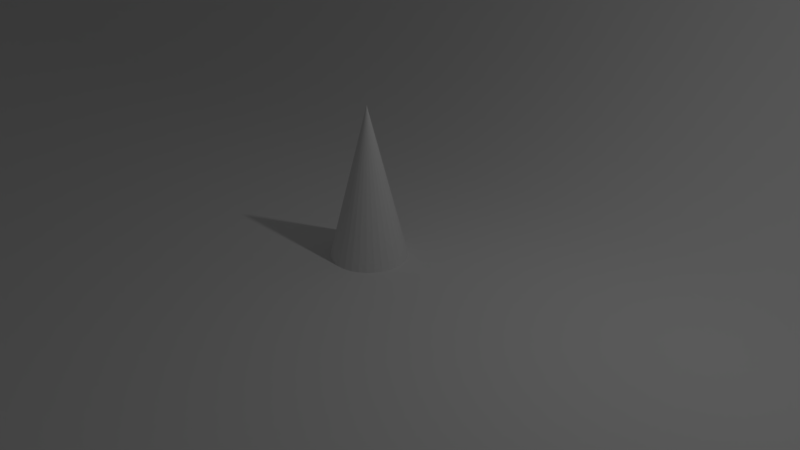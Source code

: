 # Source: Lamp.blend  (saved by Blender 2.78.0; exported with 4.5.12 LTS)
import bpy
from mathutils import Matrix  # noqa: F401  (used for matrix-valued properties, if any)

bpy.ops.wm.read_factory_settings(use_empty=True)
scene = bpy.context.scene
scene.name = 'Scene'

# ---- collections
col_collection_1 = bpy.data.collections.new('Collection 1'); scene.collection.children.link(col_collection_1)

# ---- world
world_world = bpy.data.worlds.new('World'); scene.world = world_world
world_world.color = (0.05088, 0.05088, 0.05088)
world_world.use_sun_shadow = False
world_world.sun_shadow_jitter_overblur = 0.0
world_world.cycles.sampling_method = 'MANUAL'

# ---- cameras
cam_camera = bpy.data.cameras.new('Camera')
cam_camera.clip_end = 100.0
cam_camera.lens = 35.0
cam_camera.sensor_width = 32.0
cam_camera.sensor_height = 18.0
cam_camera.ortho_scale = 7.314
cam_camera.dof.focus_distance = 0.0
cam_camera.dof.aperture_fstop = 128.0

# ---- lights
light_lamp = bpy.data.lights.new('Lamp', 'POINT')
light_lamp.transmission_factor = 0.0
light_lamp.cutoff_distance = 30.0
light_lamp.energy = 100.0
light_lamp.shadow_buffer_clip_start = 1.001
light_lamp.shadow_soft_size = 0.1
light_lamp.shadow_maximum_resolution = 0.006
light_lamp.use_absolute_resolution = True

# ---- meshes
me_cone = bpy.data.meshes.new('Cone')
me_cone.from_pydata([(0.0, 0.5, -1.0), (0.0, 0.0, 1.0), (0.09755, 0.4904, -1.0), (0.1913, 0.4619, -1.0), (0.2778, 0.4157, -1.0), (0.3536, 0.3536, -1.0), (0.4157, 0.2778, -1.0), (0.4619, 0.1913, -1.0), (0.4904, 0.09755, -1.0), (0.5, 3.775e-08, -1.0), (0.4904, -0.09755, -1.0), (0.4619, -0.1913, -1.0), (0.4157, -0.2778, -1.0), (0.3536, -0.3536, -1.0), (0.2778, -0.4157, -1.0), (0.1913, -0.4619, -1.0), (0.09755, -0.4904, -1.0), (-1.629e-07, -0.5, -1.0), (-0.09755, -0.4904, -1.0), (-0.1913, -0.4619, -1.0), (-0.2778, -0.4157, -1.0), (-0.3536, -0.3536, -1.0), (-0.4157, -0.2778, -1.0), (-0.4619, -0.1913, -1.0), (-0.4904, -0.09754, -1.0), (-0.5, 4.828e-07, -1.0), (-0.4904, 0.09755, -1.0), (-0.4619, 0.1913, -1.0), (-0.4157, 0.2778, -1.0), (-0.3536, 0.3536, -1.0), (-0.2778, 0.4157, -1.0), (-0.1913, 0.4619, -1.0), (-0.09754, 0.4904, -1.0)], [], [(0, 1, 2), (2, 1, 3), (3, 1, 4), (4, 1, 5), (5, 1, 6), (6, 1, 7), (7, 1, 8), (8, 1, 9), (9, 1, 10), (10, 1, 11), (11, 1, 12), (12, 1, 13), (13, 1, 14), (14, 1, 15), (15, 1, 16), (16, 1, 17), (17, 1, 18), (18, 1, 19), (19, 1, 20), (20, 1, 21), (21, 1, 22), (22, 1, 23), (23, 1, 24), (24, 1, 25), (25, 1, 26), (26, 1, 27), (27, 1, 28), (28, 1, 29), (29, 1, 30), (30, 1, 31), (31, 1, 32), (32, 1, 0), (0, 2, 3, 4, 5, 6, 7, 8, 9, 10, 11, 12, 13, 14, 15, 16, 17, 18, 19, 20, 21, 22, 23, 24, 25, 26, 27, 28, 29, 30, 31, 32)])
me_cone.use_remesh_preserve_volume = False
me_cone.use_remesh_preserve_attributes = False
me_cone.use_mirror_vertex_groups = False
me_cone.update()
me_plane = bpy.data.meshes.new('Plane')
me_plane.from_pydata([(-1.0, -1.0, 0.0), (1.0, -1.0, 0.0), (-1.0, 0.2535, 0.0), (1.0, 0.2535, 0.0), (-1.0, 1.0, 1.02), (1.0, 1.0, 1.02), (-1.0, 0.2535, 0.0), (-1.0, 1.0, 1.014), (-1.0, 0.3315, 0.005556), (-1.0, 0.4087, 0.02216), (-1.0, 0.4842, 0.04964), (-1.0, 0.5571, 0.08769), (-1.0, 0.6268, 0.1359), (-1.0, 0.6923, 0.1937), (-1.0, 0.753, 0.2605), (-1.0, 0.8083, 0.3356), (-1.0, 0.8574, 0.4181), (-1.0, 0.9, 0.5071), (-1.0, 0.9355, 0.6017), (-1.0, 0.9635, 0.7008), (-1.0, 0.9837, 0.8034), (-1.0, 0.9959, 0.9082), (1.0, 1.0, 1.014), (1.0, 0.2535, 0.0), (1.0, 0.9959, 0.9082), (1.0, 0.9837, 0.8034), (1.0, 0.9635, 0.7008), (1.0, 0.9355, 0.6017), (1.0, 0.9, 0.5071), (1.0, 0.8574, 0.4181), (1.0, 0.8083, 0.3356), (1.0, 0.753, 0.2605), (1.0, 0.6923, 0.1937), (1.0, 0.6268, 0.1359), (1.0, 0.5571, 0.08769), (1.0, 0.4842, 0.04964), (1.0, 0.4087, 0.02216), (1.0, 0.3315, 0.005556)], [], [(0, 1, 3, 2), (2, 3, 23, 6), (22, 7, 21, 24), (24, 21, 20, 25), (25, 20, 19, 26), (26, 19, 18, 27), (27, 18, 17, 28), (28, 17, 16, 29), (29, 16, 15, 30), (30, 15, 14, 31), (31, 14, 13, 32), (32, 13, 12, 33), (33, 12, 11, 34), (34, 11, 10, 35), (35, 10, 9, 36), (36, 9, 8, 37), (37, 8, 6, 23), (7, 22, 5, 4)])
me_plane.polygons.foreach_set('use_smooth', [True] * 18)
me_plane.use_remesh_preserve_volume = False
me_plane.use_remesh_preserve_attributes = False
me_plane.use_mirror_vertex_groups = False
me_plane.update()

# ---- objects
ob_cone = bpy.data.objects.new('Cone', me_cone)
ob_backdrop = bpy.data.objects.new('Backdrop', me_plane)
ob_lamp = bpy.data.objects.new('Lamp', light_lamp)
ob_camera = bpy.data.objects.new('Camera', cam_camera)

# ---- transforms, parenting, visibility, modifiers, constraints
ob_cone.location = (0.0, 0.0, 1.0)
ob_cone.lineart.crease_threshold = 0.0
ob_backdrop.location = (0.0, 0.0, 0.0)
ob_backdrop.scale = (37.0, 8.492, 8.492)
ob_backdrop.lineart.crease_threshold = 0.0
ob_lamp.location = (4.076, 1.005, 5.904)
ob_lamp.rotation_euler = (0.6503, 0.05522, 1.866)
ob_lamp.lock_rotations_4d = False
ob_lamp.empty_display_type = 'ARROWS'
ob_lamp.color = (0.0, 0.0, 0.0, 0.0)
ob_lamp.lineart.crease_threshold = 0.0
ob_camera.location = (7.481, -6.508, 5.344)
ob_camera.rotation_euler = (1.109, 0.0, 0.8149)
ob_camera.lock_rotations_4d = False
ob_camera.empty_display_type = 'ARROWS'
ob_camera.color = (0.0, 0.0, 0.0, 0.0)
ob_camera.display_type = 'WIRE'
ob_camera.lineart.crease_threshold = 0.0

# ---- collection membership
col_collection_1.objects.link(ob_cone)
col_collection_1.objects.link(ob_backdrop)
col_collection_1.objects.link(ob_lamp)
col_collection_1.objects.link(ob_camera)

# ---- scene / render settings (as saved in the file)
scene.camera = ob_camera
scene.frame_start = 1; scene.frame_end = 250; scene.frame_set(1)
scene.render.engine = 'BLENDER_EEVEE_NEXT'
scene.render.resolution_percentage = 50
scene.render.dither_intensity = 0.0
scene.cycles.use_denoising = False
scene.cycles.samples = 128
scene.cycles.sampling_pattern = 'TABULATED_SOBOL'
scene.cycles.light_sampling_threshold = 0.0
scene.cycles.use_adaptive_sampling = False
scene.cycles.use_light_tree = False
scene.cycles.blur_glossy = 0.0
scene.cycles.sample_clamp_indirect = 0.0
scene.view_settings.view_transform = 'Standard'
bpy.context.view_layer.update()
